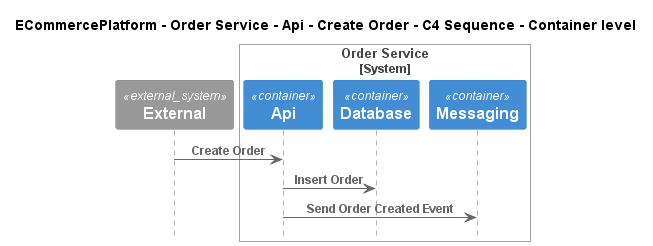

The diagram above was rendered by PlantUML. Its source (embedded in the PNG):
@startuml
!include ..\..\..\..\..\..\..\.c4s\C4_Sequence.puml

title ECommercePlatform - Order Service - Api - Create Order - C4 Sequence - Container level

System_Ext(C4InterFlow.SoftwareSystems.ExternalSystem, "External", "")

System_Boundary(ECommercePlatform.SoftwareSystems.OrderService, "Order Service")
    Container(ECommercePlatform.SoftwareSystems.OrderService.Containers.Api, "Api", "", "")
    Container(ECommercePlatform.SoftwareSystems.OrderService.Containers.Database, "Database", "", "")
    Container(ECommercePlatform.SoftwareSystems.OrderService.Containers.Messaging, "Messaging", "", "")
Boundary_End()

Rel(C4InterFlow.SoftwareSystems.ExternalSystem, ECommercePlatform.SoftwareSystems.OrderService.Containers.Api, "Create Order")
Rel(ECommercePlatform.SoftwareSystems.OrderService.Containers.Api, ECommercePlatform.SoftwareSystems.OrderService.Containers.Database, "Insert Order")
Rel(ECommercePlatform.SoftwareSystems.OrderService.Containers.Api, ECommercePlatform.SoftwareSystems.OrderService.Containers.Messaging, "Send Order Created Event")


@enduml